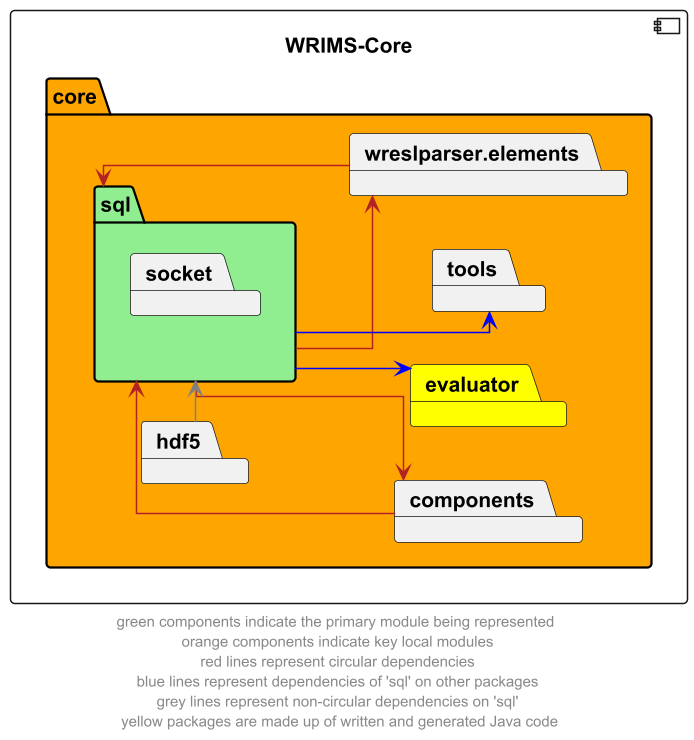

The diagram above was rendered by PlantUML. Its source (embedded in the PNG):
@startuml
left to right direction
skinparam linetype ortho

component wrims_core as "WRIMS-Core" {
    package core #orange {
        package sql #lightgreen{
            package socket
        }
        package components
        package evaluator #yellow
        package hdf5
        package tools
        package wreslparser.elements
}

sql -->  components #firebrick
components --> sql #firebrick
sql -->  wreslparser.elements #firebrick
wreslparser.elements --> sql #firebrick

sql -->  evaluator #blue
sql --> tools #blue

hdf5 -l-> sql #grey

' The following relationships are hidden and used to format the diagram. They do not represent actual dependencies.
'debug -r[hidden]-> evaluator

footer "green components indicate the primary module being represented \n orange components indicate key local modules \n red lines represent circular dependencies \n blue lines represent dependencies of 'sql' on other packages \n grey lines represent non-circular dependencies on 'sql' \n yellow packages are made up of written and generated Java code"
@enduml